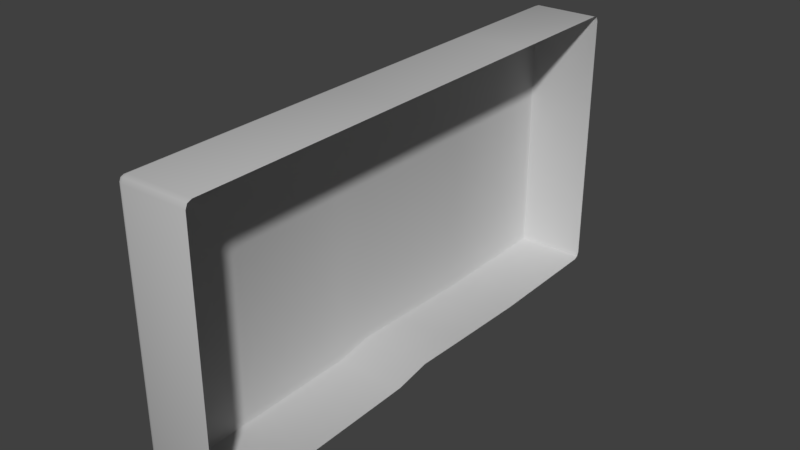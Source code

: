 # Source: Bricks_modern_short_A.blend  (saved by Blender 2.79.1; exported with 4.5.12 LTS)
import bpy
from mathutils import Matrix  # noqa: F401  (used for matrix-valued properties, if any)

bpy.ops.wm.read_factory_settings(use_empty=True)
scene = bpy.context.scene
scene.name = 'Scene'

# ---- collections
col_collection_3 = bpy.data.collections.new('Collection 3'); scene.collection.children.link(col_collection_3)

# ---- materials (node trees are filled in below, after node groups)
mat_white = bpy.data.materials.new('White')
mat_white.alpha_threshold = 0.0
mat_white.use_transparent_shadow = False
mat_white.roughness = 0.5

# ---- node groups
ng_auto_smooth = bpy.data.node_groups.new('Auto Smooth', 'GeometryNodeTree')
_s = ng_auto_smooth.interface.new_socket(name='Geometry', in_out='OUTPUT', socket_type='NodeSocketGeometry')
_s = ng_auto_smooth.interface.new_socket(name='Geometry', in_out='INPUT', socket_type='NodeSocketGeometry')
_s = ng_auto_smooth.interface.new_socket(name='Angle', in_out='INPUT', socket_type='NodeSocketFloat')
_s.subtype = 'ANGLE'
_s.min_value = 0.0
_s.max_value = 3.142
ng_auto_smooth.is_modifier = True
_N = ng_auto_smooth.nodes; _L = ng_auto_smooth.links
n0 = _N.new('NodeGroupOutput'); n0.name = 'Group Output'; n0.location = (480, -100)
n1 = _N.new('NodeGroupInput'); n1.name = 'Group Input'; n1.location = (-420, -300)
n2 = _N.new('NodeGroupInput'); n2.name = 'Group Input.001'; n2.location = (-60, -100)
n3 = _N.new('GeometryNodeSetShadeSmooth'); n3.name = 'Set Shade Smooth'; n3.location = (120, -100)
n3.domain = 'EDGE'
n4 = _N.new('GeometryNodeSetShadeSmooth'); n4.name = 'Set Shade Smooth.001'; n4.location = (300, -100)
n5 = _N.new('GeometryNodeInputMeshEdgeAngle'); n5.name = 'Edge Angle'; n5.location = (-420, -220)
n6 = _N.new('GeometryNodeInputEdgeSmooth'); n6.name = 'Is Edge Smooth'; n6.location = (-60, -160)
n7 = _N.new('GeometryNodeInputShadeSmooth'); n7.name = 'Is Face Smooth'; n7.location = (-240, -340)
n8 = _N.new('FunctionNodeBooleanMath'); n8.name = 'Boolean Math'; n8.location = (-60, -220)
n9 = _N.new('FunctionNodeCompare'); n9.name = 'Compare'; n9.location = (-240, -180)
n9.operation = 'LESS_EQUAL'
_L.new(n5.outputs[0], n9.inputs[0])
_L.new(n4.outputs[0], n0.inputs[0])
_L.new(n1.outputs[1], n9.inputs[1])
_L.new(n9.outputs[0], n8.inputs[0])
_L.new(n7.outputs[0], n8.inputs[1])
_L.new(n2.outputs[0], n3.inputs[0])
_L.new(n6.outputs[0], n3.inputs[1])
_L.new(n3.outputs[0], n4.inputs[0])
_L.new(n8.outputs[0], n3.inputs[2])
n0.is_active_output = True

# ---- material node trees
mat_white.use_nodes = True; mat_white.node_tree.nodes.clear()
_N = mat_white.node_tree.nodes; _L = mat_white.node_tree.links
n0 = _N.new('ShaderNodeOutputMaterial'); n0.name = 'Material Output'; n0.location = (300, 300)
n1 = _N.new('ShaderNodeBsdfPrincipled'); n1.name = 'Principled BSDF'; n1.location = (10, 300)
n1.width = 150
n1.subsurface_method = 'BURLEY'
n1.inputs[0].default_value = (0.5276, 0.5276, 0.5276, 1.0)
n1.inputs[2].default_value = 1.0
n1.inputs[3].default_value = 1.45
n1.inputs[9].default_value = (1.0, 1.0, 1.0)
_L.new(n1.outputs[0], n0.inputs[0])
n0.is_active_output = True

# ---- world
world_world = bpy.data.worlds.new('World'); scene.world = world_world
world_world.color = (0.05088, 0.05088, 0.05088)
world_world.use_sun_shadow = False
world_world.sun_shadow_jitter_overblur = 0.0
world_world.cycles.sampling_method = 'MANUAL'

# ---- meshes
me_bricks_modern_short_a = bpy.data.meshes.new('Bricks_modern_short_A')
me_bricks_modern_short_a.from_pydata([(-0.0313, 0.1878, -0.1042), (-0.022, -0.2217, -0.1042), (-0.022, -0.2217, 0.1029), (0.02274, 0.189, -0.1042), (0.03205, -0.2204, -0.1042), (0.03205, -0.2204, 0.1029), (-0.0313, 0.1878, 0.1029), (0.02274, 0.189, 0.1029), (-0.02588, -0.05067, 0.1029), (-0.02899, 0.08581, 0.1029), (-0.02899, 0.08581, -0.1042), (-0.02588, -0.05067, -0.1042), (0.02816, -0.04945, 0.1029), (0.02506, 0.08704, 0.1029), (0.02506, 0.08704, -0.1042), (0.02816, -0.04945, -0.1042), (-0.02743, 0.01757, -0.1013), (-0.02743, 0.01757, 0.1029), (0.02661, 0.0188, 0.1029), (0.02661, 0.0188, -0.1013), (-0.02652, -0.02253, -0.09936), (0.02752, -0.02131, -0.09936), (-0.02652, -0.02253, 0.1029), (0.02752, -0.02131, 0.1029)], [], [(10, 9, 6, 0), (0, 6, 7, 3), (9, 13, 7, 6), (1, 4, 5, 2), (11, 15, 4, 1), (0, 3, 14, 10), (20, 21, 15, 11), (2, 5, 12, 8), (17, 18, 13, 9), (1, 2, 8, 11), (16, 17, 9, 10), (20, 22, 17, 16), (22, 23, 18, 17), (10, 14, 19, 16), (8, 12, 23, 22), (11, 8, 22, 20), (16, 19, 21, 20)])
me_bricks_modern_short_a.polygons.foreach_set('use_smooth', [True] * 17)
_ca = me_bricks_modern_short_a.color_attributes.new('Col', 'BYTE_COLOR', 'CORNER')
_ca.data.foreach_set('color', [1.0, 1.0, 1.0, 1.0, 1.0, 1.0, 1.0, 1.0, 1.0, 1.0, 1.0, 1.0, 1.0, 1.0, 1.0, 1.0, 1.0, 1.0, 1.0, 1.0, 1.0, 1.0, 1.0, 1.0, 1.0, 1.0, 1.0, 1.0, 1.0, 1.0, 1.0, 1.0, 1.0, 1.0, 1.0, 1.0, 1.0, 1.0, 1.0, 1.0, 1.0, 1.0, 1.0, 1.0, 1.0, 1.0, 1.0, 1.0, 1.0, 1.0, 1.0, 1.0, 1.0, 1.0, 1.0, 1.0, 1.0, 1.0, 1.0, 1.0, 1.0, 1.0, 1.0, 1.0, 1.0, 1.0, 1.0, 1.0, 1.0, 1.0, 1.0, 1.0, 1.0, 1.0, 1.0, 1.0, 1.0, 1.0, 1.0, 1.0, 1.0, 1.0, 1.0, 1.0, 1.0, 1.0, 1.0, 1.0, 1.0, 1.0, 1.0, 1.0, 1.0, 1.0, 1.0, 1.0, 1.0, 1.0, 1.0, 1.0, 1.0, 1.0, 1.0, 1.0, 1.0, 1.0, 1.0, 1.0, 1.0, 1.0, 1.0, 1.0, 1.0, 1.0, 1.0, 1.0, 1.0, 1.0, 1.0, 1.0, 1.0, 1.0, 1.0, 1.0, 1.0, 1.0, 1.0, 1.0, 1.0, 1.0, 1.0, 1.0, 1.0, 1.0, 1.0, 1.0, 1.0, 1.0, 1.0, 1.0, 1.0, 1.0, 1.0, 1.0, 1.0, 1.0, 1.0, 1.0, 1.0, 1.0, 1.0, 1.0, 1.0, 1.0, 1.0, 1.0, 1.0, 1.0, 1.0, 1.0, 1.0, 1.0, 1.0, 1.0, 1.0, 1.0, 1.0, 1.0, 1.0, 1.0, 1.0, 1.0, 1.0, 1.0, 1.0, 1.0, 1.0, 1.0, 1.0, 1.0, 1.0, 1.0, 1.0, 1.0, 1.0, 1.0, 1.0, 1.0, 1.0, 1.0, 1.0, 1.0, 1.0, 1.0, 1.0, 1.0, 1.0, 1.0, 1.0, 1.0, 1.0, 1.0, 1.0, 1.0, 1.0, 1.0, 1.0, 1.0, 1.0, 1.0, 1.0, 1.0, 1.0, 1.0, 1.0, 1.0, 1.0, 1.0, 1.0, 1.0, 1.0, 1.0, 1.0, 1.0, 1.0, 1.0, 1.0, 1.0, 1.0, 1.0, 1.0, 1.0, 1.0, 1.0, 1.0, 1.0, 1.0, 1.0, 1.0, 1.0, 1.0, 1.0, 1.0, 1.0, 1.0, 1.0, 1.0, 1.0, 1.0, 1.0, 1.0, 1.0, 1.0, 1.0, 1.0, 1.0, 1.0, 1.0, 1.0, 1.0, 1.0, 1.0, 1.0, 1.0, 1.0, 1.0, 1.0, 1.0, 1.0, 1.0, 1.0, 1.0])
me_bricks_modern_short_a.materials.append(mat_white)
me_bricks_modern_short_a.use_remesh_preserve_volume = False
me_bricks_modern_short_a.use_remesh_preserve_attributes = False
me_bricks_modern_short_a.use_mirror_vertex_groups = False
me_bricks_modern_short_a.update()

# ---- objects
ob_bricks_modern_short_a_01 = bpy.data.objects.new('Bricks_modern_short_A_01', me_bricks_modern_short_a)

# ---- transforms, parenting, visibility, modifiers, constraints
ob_bricks_modern_short_a_01.location = (0.0, 0.0, 0.0)
ob_bricks_modern_short_a_01.lineart.crease_threshold = 0.0
_m = ob_bricks_modern_short_a_01.modifiers.new('Bevel', 'BEVEL')
_m.width = 0.0034
_m.width_pct = 0.0034
_m.segments = 2
_m.offset_type = 'DEPTH'
_m.loop_slide = False
_m.spread = 0.0
_m = ob_bricks_modern_short_a_01.modifiers.new('Auto Smooth', 'NODES')
_m.node_group = ng_auto_smooth
_gi = [s.identifier for s in ng_auto_smooth.interface.items_tree if s.item_type == 'SOCKET' and s.in_out == 'INPUT']
_m[_gi[1]] = 0.5236  # Angle

# ---- collection membership
col_collection_3.objects.link(ob_bricks_modern_short_a_01)

# ---- scene / render settings (as saved in the file)
scene.frame_start = 0; scene.frame_end = 250; scene.frame_set(0)
scene.render.engine = 'BLENDER_EEVEE_NEXT'
scene.render.resolution_percentage = 50
scene.render.dither_intensity = 0.0
scene.cycles.use_denoising = False
scene.cycles.samples = 128
scene.cycles.sampling_pattern = 'TABULATED_SOBOL'
scene.cycles.use_adaptive_sampling = False
scene.cycles.use_light_tree = False
scene.view_settings.view_transform = 'Standard'
bpy.context.view_layer.update()

# ---- added for rendering (the .blend has no active camera and no usable light): camera, sun
cam_auto = bpy.data.cameras.new('AutoCamera')
cam_auto.lens = 50.0
cam_auto.sensor_width = 36.0
cam_auto.clip_end = 1000.0
ob_auto_camera = bpy.data.objects.new('AutoCamera', cam_auto)
scene.collection.objects.link(ob_auto_camera)
ob_auto_camera.location = (0.42988, -0.531602, 0.342921)
ob_auto_camera.rotation_euler = (1.09748, -7.21219e-08, 0.694738)
scene.camera = ob_auto_camera
light_auto_sun = bpy.data.lights.new('AutoSun', 'SUN')
light_auto_sun.energy = 3.0
light_auto_sun.angle = 0.0523599
ob_auto_sun = bpy.data.objects.new('AutoSun', light_auto_sun)
scene.collection.objects.link(ob_auto_sun)
ob_auto_sun.rotation_euler = (0.872665, 0.174533, 0.523599)
bpy.context.view_layer.update()
